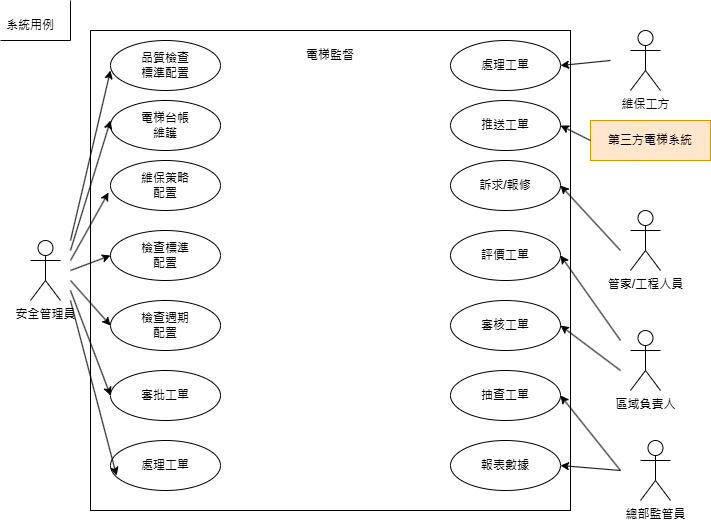

The diagram above was exported from draw.io. Its source (the exported page's mxGraphModel, read from the mxfile embedded in the PNG):
<mxGraphModel dx="472" dy="771" grid="1" gridSize="10" guides="1" tooltips="1" connect="1" arrows="1" fold="1" page="1" pageScale="1" pageWidth="827" pageHeight="1169" math="0" shadow="0">
  <root>
    <mxCell id="0" />
    <mxCell id="1" parent="0" />
    <mxCell id="ONAX0kRqj3ftwdpPM8Ed-1" value="系統用例" style="text;html=1;align=center;verticalAlign=middle;whiteSpace=wrap;rounded=0;" vertex="1" parent="1">
      <mxGeometry y="10" width="60" height="30" as="geometry" />
    </mxCell>
    <mxCell id="ONAX0kRqj3ftwdpPM8Ed-2" value="" style="endArrow=none;html=1;rounded=0;" edge="1" parent="1">
      <mxGeometry width="50" height="50" relative="1" as="geometry">
        <mxPoint x="70" y="40" as="sourcePoint" />
        <mxPoint x="70" as="targetPoint" />
      </mxGeometry>
    </mxCell>
    <mxCell id="ONAX0kRqj3ftwdpPM8Ed-6" value="" style="endArrow=none;html=1;rounded=0;" edge="1" parent="1">
      <mxGeometry width="50" height="50" relative="1" as="geometry">
        <mxPoint y="40" as="sourcePoint" />
        <mxPoint x="70" y="40" as="targetPoint" />
      </mxGeometry>
    </mxCell>
    <mxCell id="ONAX0kRqj3ftwdpPM8Ed-7" value="安全管理員" style="shape=umlActor;verticalLabelPosition=bottom;verticalAlign=top;html=1;outlineConnect=0;" vertex="1" parent="1">
      <mxGeometry x="30" y="240" width="30" height="60" as="geometry" />
    </mxCell>
    <mxCell id="ONAX0kRqj3ftwdpPM8Ed-8" value="" style="whiteSpace=wrap;html=1;aspect=fixed;" vertex="1" parent="1">
      <mxGeometry x="90" y="30" width="480" height="480" as="geometry" />
    </mxCell>
    <mxCell id="ONAX0kRqj3ftwdpPM8Ed-10" value="品質檢查&lt;div&gt;標準配置&lt;/div&gt;" style="ellipse;whiteSpace=wrap;html=1;" vertex="1" parent="1">
      <mxGeometry x="110" y="40" width="110" height="50" as="geometry" />
    </mxCell>
    <mxCell id="ONAX0kRqj3ftwdpPM8Ed-11" value="電梯台帳&lt;div&gt;維護&lt;/div&gt;" style="ellipse;whiteSpace=wrap;html=1;" vertex="1" parent="1">
      <mxGeometry x="110" y="100" width="110" height="50" as="geometry" />
    </mxCell>
    <mxCell id="ONAX0kRqj3ftwdpPM8Ed-12" value="維保策略&lt;div&gt;配置&lt;/div&gt;" style="ellipse;whiteSpace=wrap;html=1;" vertex="1" parent="1">
      <mxGeometry x="110" y="160" width="110" height="50" as="geometry" />
    </mxCell>
    <mxCell id="ONAX0kRqj3ftwdpPM8Ed-13" value="檢查標準&lt;div&gt;配置&lt;/div&gt;" style="ellipse;whiteSpace=wrap;html=1;" vertex="1" parent="1">
      <mxGeometry x="110" y="230" width="110" height="50" as="geometry" />
    </mxCell>
    <mxCell id="ONAX0kRqj3ftwdpPM8Ed-14" value="檢查週期&lt;div&gt;配置&lt;/div&gt;" style="ellipse;whiteSpace=wrap;html=1;" vertex="1" parent="1">
      <mxGeometry x="110" y="300" width="110" height="50" as="geometry" />
    </mxCell>
    <mxCell id="ONAX0kRqj3ftwdpPM8Ed-15" value="審批工單" style="ellipse;whiteSpace=wrap;html=1;" vertex="1" parent="1">
      <mxGeometry x="110" y="370" width="110" height="50" as="geometry" />
    </mxCell>
    <mxCell id="ONAX0kRqj3ftwdpPM8Ed-16" value="處理工單" style="ellipse;whiteSpace=wrap;html=1;" vertex="1" parent="1">
      <mxGeometry x="110" y="440" width="110" height="50" as="geometry" />
    </mxCell>
    <mxCell id="ONAX0kRqj3ftwdpPM8Ed-17" value="處理工單" style="ellipse;whiteSpace=wrap;html=1;" vertex="1" parent="1">
      <mxGeometry x="450" y="40" width="110" height="50" as="geometry" />
    </mxCell>
    <mxCell id="ONAX0kRqj3ftwdpPM8Ed-18" value="推送工單" style="ellipse;whiteSpace=wrap;html=1;" vertex="1" parent="1">
      <mxGeometry x="450" y="100" width="110" height="50" as="geometry" />
    </mxCell>
    <mxCell id="ONAX0kRqj3ftwdpPM8Ed-19" value="訴求/報修" style="ellipse;whiteSpace=wrap;html=1;" vertex="1" parent="1">
      <mxGeometry x="450" y="160" width="110" height="50" as="geometry" />
    </mxCell>
    <mxCell id="ONAX0kRqj3ftwdpPM8Ed-20" value="評價工單" style="ellipse;whiteSpace=wrap;html=1;" vertex="1" parent="1">
      <mxGeometry x="450" y="230" width="110" height="50" as="geometry" />
    </mxCell>
    <mxCell id="ONAX0kRqj3ftwdpPM8Ed-21" value="審核工單" style="ellipse;whiteSpace=wrap;html=1;" vertex="1" parent="1">
      <mxGeometry x="450" y="300" width="110" height="50" as="geometry" />
    </mxCell>
    <mxCell id="ONAX0kRqj3ftwdpPM8Ed-22" value="抽查工單" style="ellipse;whiteSpace=wrap;html=1;" vertex="1" parent="1">
      <mxGeometry x="450" y="370" width="110" height="50" as="geometry" />
    </mxCell>
    <mxCell id="ONAX0kRqj3ftwdpPM8Ed-23" value="報表數據" style="ellipse;whiteSpace=wrap;html=1;" vertex="1" parent="1">
      <mxGeometry x="450" y="440" width="110" height="50" as="geometry" />
    </mxCell>
    <mxCell id="ONAX0kRqj3ftwdpPM8Ed-24" value="電梯監督" style="text;html=1;align=center;verticalAlign=middle;whiteSpace=wrap;rounded=0;" vertex="1" parent="1">
      <mxGeometry x="300" y="40" width="60" height="30" as="geometry" />
    </mxCell>
    <mxCell id="ONAX0kRqj3ftwdpPM8Ed-25" value="" style="endArrow=classic;html=1;rounded=0;" edge="1" parent="1">
      <mxGeometry width="50" height="50" relative="1" as="geometry">
        <mxPoint x="70" y="240" as="sourcePoint" />
        <mxPoint x="110" y="70" as="targetPoint" />
      </mxGeometry>
    </mxCell>
    <mxCell id="ONAX0kRqj3ftwdpPM8Ed-26" value="" style="endArrow=classic;html=1;rounded=0;" edge="1" parent="1">
      <mxGeometry width="50" height="50" relative="1" as="geometry">
        <mxPoint x="70" y="250" as="sourcePoint" />
        <mxPoint x="110" y="120" as="targetPoint" />
      </mxGeometry>
    </mxCell>
    <mxCell id="ONAX0kRqj3ftwdpPM8Ed-27" value="" style="endArrow=classic;html=1;rounded=0;entryX=-0.018;entryY=0.64;entryDx=0;entryDy=0;entryPerimeter=0;" edge="1" parent="1" target="ONAX0kRqj3ftwdpPM8Ed-12">
      <mxGeometry width="50" height="50" relative="1" as="geometry">
        <mxPoint x="70" y="260" as="sourcePoint" />
        <mxPoint x="120" y="210" as="targetPoint" />
      </mxGeometry>
    </mxCell>
    <mxCell id="ONAX0kRqj3ftwdpPM8Ed-28" value="" style="endArrow=classic;html=1;rounded=0;entryX=0;entryY=0.5;entryDx=0;entryDy=0;" edge="1" parent="1" target="ONAX0kRqj3ftwdpPM8Ed-13">
      <mxGeometry width="50" height="50" relative="1" as="geometry">
        <mxPoint x="70" y="270" as="sourcePoint" />
        <mxPoint x="120" y="220" as="targetPoint" />
      </mxGeometry>
    </mxCell>
    <mxCell id="ONAX0kRqj3ftwdpPM8Ed-29" value="" style="endArrow=classic;html=1;rounded=0;entryX=0;entryY=0.5;entryDx=0;entryDy=0;" edge="1" parent="1" target="ONAX0kRqj3ftwdpPM8Ed-14">
      <mxGeometry width="50" height="50" relative="1" as="geometry">
        <mxPoint x="70" y="280" as="sourcePoint" />
        <mxPoint x="120" y="230" as="targetPoint" />
      </mxGeometry>
    </mxCell>
    <mxCell id="ONAX0kRqj3ftwdpPM8Ed-30" value="" style="endArrow=classic;html=1;rounded=0;entryX=0;entryY=0.5;entryDx=0;entryDy=0;" edge="1" parent="1" target="ONAX0kRqj3ftwdpPM8Ed-15">
      <mxGeometry width="50" height="50" relative="1" as="geometry">
        <mxPoint x="70" y="290" as="sourcePoint" />
        <mxPoint x="110" y="280" as="targetPoint" />
      </mxGeometry>
    </mxCell>
    <mxCell id="ONAX0kRqj3ftwdpPM8Ed-31" value="" style="endArrow=classic;html=1;rounded=0;entryX=0.055;entryY=0.7;entryDx=0;entryDy=0;entryPerimeter=0;" edge="1" parent="1" target="ONAX0kRqj3ftwdpPM8Ed-16">
      <mxGeometry width="50" height="50" relative="1" as="geometry">
        <mxPoint x="70" y="300" as="sourcePoint" />
        <mxPoint x="100" y="330" as="targetPoint" />
      </mxGeometry>
    </mxCell>
    <mxCell id="ONAX0kRqj3ftwdpPM8Ed-33" value="維保工方" style="shape=umlActor;verticalLabelPosition=bottom;verticalAlign=top;html=1;outlineConnect=0;" vertex="1" parent="1">
      <mxGeometry x="630" y="30" width="30" height="60" as="geometry" />
    </mxCell>
    <mxCell id="ONAX0kRqj3ftwdpPM8Ed-35" value="" style="endArrow=classic;html=1;rounded=0;entryX=1;entryY=0.5;entryDx=0;entryDy=0;" edge="1" parent="1" target="ONAX0kRqj3ftwdpPM8Ed-17">
      <mxGeometry width="50" height="50" relative="1" as="geometry">
        <mxPoint x="610" y="60" as="sourcePoint" />
        <mxPoint x="660" y="10" as="targetPoint" />
      </mxGeometry>
    </mxCell>
    <mxCell id="ONAX0kRqj3ftwdpPM8Ed-36" value="第三方電梯系統" style="rounded=0;whiteSpace=wrap;html=1;fillColor=#ffe6cc;strokeColor=#d79b00;" vertex="1" parent="1">
      <mxGeometry x="590" y="120" width="120" height="40" as="geometry" />
    </mxCell>
    <mxCell id="ONAX0kRqj3ftwdpPM8Ed-37" value="" style="endArrow=classic;html=1;rounded=0;entryX=1;entryY=0.5;entryDx=0;entryDy=0;exitX=0;exitY=0.5;exitDx=0;exitDy=0;" edge="1" parent="1" source="ONAX0kRqj3ftwdpPM8Ed-36" target="ONAX0kRqj3ftwdpPM8Ed-18">
      <mxGeometry width="50" height="50" relative="1" as="geometry">
        <mxPoint x="730" y="220" as="sourcePoint" />
        <mxPoint x="780" y="170" as="targetPoint" />
      </mxGeometry>
    </mxCell>
    <mxCell id="ONAX0kRqj3ftwdpPM8Ed-38" value="管家/工程人員" style="shape=umlActor;verticalLabelPosition=bottom;verticalAlign=top;html=1;outlineConnect=0;" vertex="1" parent="1">
      <mxGeometry x="630" y="210" width="30" height="60" as="geometry" />
    </mxCell>
    <mxCell id="ONAX0kRqj3ftwdpPM8Ed-40" value="" style="endArrow=classic;html=1;rounded=0;entryX=1;entryY=0.5;entryDx=0;entryDy=0;" edge="1" parent="1" target="ONAX0kRqj3ftwdpPM8Ed-19">
      <mxGeometry width="50" height="50" relative="1" as="geometry">
        <mxPoint x="620" y="250" as="sourcePoint" />
        <mxPoint x="740" y="310" as="targetPoint" />
      </mxGeometry>
    </mxCell>
    <mxCell id="ONAX0kRqj3ftwdpPM8Ed-41" value="區域負責人" style="shape=umlActor;verticalLabelPosition=bottom;verticalAlign=top;html=1;outlineConnect=0;" vertex="1" parent="1">
      <mxGeometry x="630" y="330" width="30" height="60" as="geometry" />
    </mxCell>
    <mxCell id="ONAX0kRqj3ftwdpPM8Ed-42" value="總部監管員" style="shape=umlActor;verticalLabelPosition=bottom;verticalAlign=top;html=1;outlineConnect=0;" vertex="1" parent="1">
      <mxGeometry x="640" y="440" width="30" height="60" as="geometry" />
    </mxCell>
    <mxCell id="ONAX0kRqj3ftwdpPM8Ed-45" value="" style="endArrow=classic;html=1;rounded=0;entryX=1;entryY=0.5;entryDx=0;entryDy=0;" edge="1" parent="1" target="ONAX0kRqj3ftwdpPM8Ed-20">
      <mxGeometry width="50" height="50" relative="1" as="geometry">
        <mxPoint x="620" y="340" as="sourcePoint" />
        <mxPoint x="670" y="290" as="targetPoint" />
      </mxGeometry>
    </mxCell>
    <mxCell id="ONAX0kRqj3ftwdpPM8Ed-46" value="" style="endArrow=classic;html=1;rounded=0;entryX=1;entryY=0.5;entryDx=0;entryDy=0;" edge="1" parent="1" target="ONAX0kRqj3ftwdpPM8Ed-21">
      <mxGeometry width="50" height="50" relative="1" as="geometry">
        <mxPoint x="620" y="370" as="sourcePoint" />
        <mxPoint x="660" y="270" as="targetPoint" />
      </mxGeometry>
    </mxCell>
    <mxCell id="ONAX0kRqj3ftwdpPM8Ed-47" value="" style="endArrow=classic;html=1;rounded=0;entryX=1;entryY=0.5;entryDx=0;entryDy=0;" edge="1" parent="1" target="ONAX0kRqj3ftwdpPM8Ed-22">
      <mxGeometry width="50" height="50" relative="1" as="geometry">
        <mxPoint x="620" y="470" as="sourcePoint" />
        <mxPoint x="670" y="420" as="targetPoint" />
      </mxGeometry>
    </mxCell>
    <mxCell id="ONAX0kRqj3ftwdpPM8Ed-48" value="" style="endArrow=classic;html=1;rounded=0;entryX=1;entryY=0.5;entryDx=0;entryDy=0;" edge="1" parent="1" target="ONAX0kRqj3ftwdpPM8Ed-23">
      <mxGeometry width="50" height="50" relative="1" as="geometry">
        <mxPoint x="620" y="470" as="sourcePoint" />
        <mxPoint x="670" y="420" as="targetPoint" />
      </mxGeometry>
    </mxCell>
  </root>
</mxGraphModel>